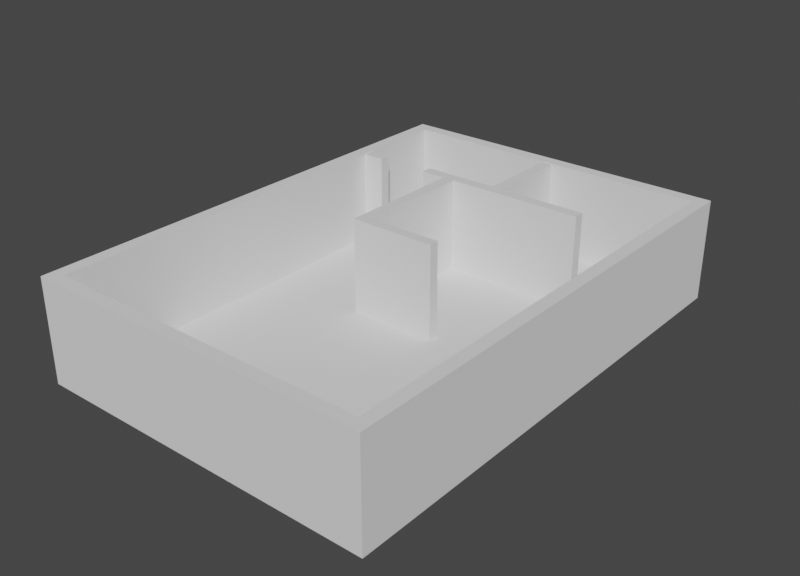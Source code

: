 # Source: BaseFrame.blend  (saved by Blender 2.82.7; exported with 4.5.12 LTS)
import bpy
from mathutils import Matrix  # noqa: F401  (used for matrix-valued properties, if any)

bpy.ops.wm.read_factory_settings(use_empty=True)
scene = bpy.context.scene
scene.name = 'Scene'

# ---- collections
col_collection = bpy.data.collections.new('Collection'); scene.collection.children.link(col_collection)

# ---- world
world_world = bpy.data.worlds.new('World'); scene.world = world_world
world_world.use_nodes = True; world_world.node_tree.nodes.clear()
_N = world_world.node_tree.nodes; _L = world_world.node_tree.links
n0 = _N.new('ShaderNodeOutputWorld'); n0.name = 'World Output'; n0.location = (300, 300)
n1 = _N.new('ShaderNodeBackground'); n1.name = 'Background'; n1.location = (10, 300)
n1.inputs[0].default_value = (0.05088, 0.05088, 0.05088, 1.0)
_L.new(n1.outputs[0], n0.inputs[0])
n0.is_active_output = True
world_world.color = (0.05088, 0.05088, 0.05088)
world_world.use_sun_shadow = False
world_world.sun_shadow_jitter_overblur = 0.0

# ---- meshes
me_cube = bpy.data.meshes.new('Cube')
me_cube.from_pydata([(-1.0, -1.857, -1.0), (-0.9256, -1.783, 1.0), (-1.0, 1.0, -1.0), (-0.9256, 0.9256, 1.0), (1.0, -1.857, -1.0), (0.9256, -1.783, 1.0), (1.0, 1.0, -1.0), (0.9256, 0.9256, 1.0), (-1.0, -1.857, 1.0), (-1.0, 1.0, 1.0), (1.0, 1.0, 1.0), (1.0, -1.857, 1.0), (-1.0, -1.857, 28.61), (-1.0, 1.0, 28.61), (1.0, 1.0, 28.61), (1.0, -1.857, 28.61), (-0.9256, -1.783, 28.61), (-0.9256, 0.9256, 28.61), (0.9256, 0.9256, 28.61), (0.9256, -1.783, 28.61), (1.0, 1.0, 24.61), (-1.0, 1.0, 24.61), (-1.0, -1.857, 24.61), (1.0, -1.857, 24.61)], [], [(0, 8, 9, 2), (2, 9, 10, 6), (6, 10, 11, 4), (4, 11, 8, 0), (2, 6, 4, 0), (7, 3, 1, 5), (1, 3, 17, 16), (7, 5, 19, 18), (20, 21, 13, 14), (22, 23, 15, 12), (16, 17, 13, 12), (17, 18, 14, 13), (18, 19, 15, 14), (19, 16, 12, 15), (23, 20, 14, 15), (5, 1, 16, 19), (3, 7, 18, 17), (21, 22, 12, 13), (9, 8, 22, 21), (11, 10, 20, 23), (8, 11, 23, 22), (10, 9, 21, 20)])
_uv = me_cube.uv_layers.new(name='UVMap')
_uv.uv.foreach_set('vector', [0.375, 0.0, 0.625, 0.0, 0.625, 0.25, 0.375, 0.25, 0.375, 0.25, 0.625, 0.25, 0.625, 0.5, 0.375, 0.5, 0.375, 0.5, 0.625, 0.5, 0.625, 0.75, 0.375, 0.75, 0.375, 0.75, 0.625, 0.75, 0.625, 1.0, 0.375, 1.0, 0.125, 0.5, 0.375, 0.5, 0.375, 0.75, 0.125, 0.75, 0.6343, 0.5093, 0.8657, 0.5093, 0.8657, 0.7407, 0.6343, 0.7407, 0.8657, 0.7407, 0.8657, 0.5093, 0.8657, 0.5093, 0.8657, 0.7407, 0.6343, 0.5093, 0.6343, 0.7407, 0.6343, 0.7407, 0.6343, 0.5093, 0.625, 0.5, 0.625, 0.25, 0.625, 0.25, 0.625, 0.5, 0.625, 1.0, 0.625, 0.75, 0.625, 0.75, 0.625, 1.0, 0.8657, 0.7407, 0.8657, 0.5093, 0.875, 0.5, 0.875, 0.75, 0.8657, 0.5093, 0.6343, 0.5093, 0.625, 0.5, 0.875, 0.5, 0.6343, 0.5093, 0.6343, 0.7407, 0.625, 0.75, 0.625, 0.5, 0.6343, 0.7407, 0.8657, 0.7407, 0.875, 0.75, 0.625, 0.75, 0.625, 0.75, 0.625, 0.5, 0.625, 0.5, 0.625, 0.75, 0.6343, 0.7407, 0.8657, 0.7407, 0.8657, 0.7407, 0.6343, 0.7407, 0.8657, 0.5093, 0.6343, 0.5093, 0.6343, 0.5093, 0.8657, 0.5093, 0.625, 0.25, 0.625, 0.0, 0.625, 0.0, 0.625, 0.25, 0.625, 0.25, 0.625, 0.0, 0.625, 0.0, 0.625, 0.25, 0.625, 0.75, 0.625, 0.5, 0.625, 0.5, 0.625, 0.75, 0.625, 1.0, 0.625, 0.75, 0.625, 0.75, 0.625, 1.0, 0.625, 0.5, 0.625, 0.25, 0.625, 0.25, 0.625, 0.5])
me_cube.use_remesh_fix_poles = True
me_cube.use_remesh_preserve_attributes = False
me_cube.use_mirror_vertex_groups = False
me_cube.update()
me_cube_001 = bpy.data.meshes.new('Cube.001')
me_cube_001.from_pydata([(-4.697, 1.77, 0.08085), (-4.697, 1.77, 2.844), (-4.697, 2.084, 0.08085), (-4.697, 2.084, 2.844), (-3.975, 1.77, 0.08085), (-3.975, 1.77, 2.844), (-3.975, 2.084, 0.08085), (-3.975, 2.084, 2.844), (-2.401, 1.77, 0.08085), (-2.401, 1.77, 2.844), (-2.401, 2.084, 0.08085), (-2.401, 2.084, 2.844), (-0.1693, 1.77, 0.08085), (-0.1693, 1.77, 2.844), (-0.1693, 2.084, 0.08085), (-0.1693, 2.084, 2.844), (0.1574, 1.77, 0.08085), (0.1574, 1.77, 2.844), (0.1574, 2.084, 0.08085), (0.1574, 2.084, 2.844), (-0.1693, 4.669, 0.08085), (-0.1693, 4.669, 2.844), (0.1574, 4.669, 0.08085), (0.1574, 4.669, 2.844), (2.756, 1.77, 0.08085), (2.756, 1.77, 2.844), (2.756, 2.084, 0.08085), (2.756, 2.084, 2.844), (-1.644, 2.084, 0.08085), (-1.644, 2.084, 2.844), (-1.644, 1.77, 0.08085), (-1.644, 1.77, 2.844), (-1.289, 2.084, 2.844), (-1.289, 1.77, 0.08085), (-1.289, 2.084, 0.08085), (-1.289, 1.77, 2.844), (-1.644, -1.757, 0.08085), (-1.644, -1.757, 2.844), (-1.289, -1.757, 0.08085), (-1.289, -1.757, 2.844), (-1.644, -2.051, 0.08085), (-1.644, -2.051, 2.844), (-1.289, -2.051, 0.08085), (-1.289, -2.051, 2.844), (0.9112, -1.757, 0.08085), (0.9112, -1.757, 2.844), (0.9112, -2.051, 0.08085), (0.9112, -2.051, 2.844)], [], [(0, 1, 3, 2), (2, 3, 7, 6), (6, 7, 5, 4), (4, 5, 1, 0), (2, 6, 4, 0), (7, 3, 1, 5), (8, 9, 11, 10), (34, 32, 15, 14), (13, 12, 16, 17), (30, 31, 9, 8), (34, 14, 12, 33), (29, 11, 9, 31), (16, 18, 26, 24), (12, 14, 18, 16), (15, 13, 17, 19), (18, 14, 20, 22), (20, 21, 23, 22), (19, 18, 22, 23), (15, 19, 23, 21), (14, 15, 21, 20), (26, 27, 25, 24), (19, 17, 25, 27), (18, 19, 27, 26), (17, 16, 24, 25), (32, 29, 31, 35), (10, 28, 30, 8), (31, 30, 36, 37), (10, 11, 29, 28), (12, 13, 35, 33), (15, 32, 35, 13), (28, 34, 33, 30), (28, 29, 32, 34), (38, 39, 45, 44), (30, 33, 38, 36), (35, 31, 37, 39), (33, 35, 39, 38), (42, 43, 41, 40), (37, 36, 40, 41), (36, 38, 42, 40), (39, 37, 41, 43), (44, 45, 47, 46), (39, 43, 47, 45), (42, 38, 44, 46), (43, 42, 46, 47)])
_uv = me_cube_001.uv_layers.new(name='UVMap')
_uv.uv.foreach_set('vector', [0.375, 0.0, 0.625, 0.0, 0.625, 0.25, 0.375, 0.25, 0.375, 0.25, 0.625, 0.25, 0.625, 0.5, 0.375, 0.5, 0.375, 0.5, 0.625, 0.5, 0.625, 0.75, 0.375, 0.75, 0.375, 0.75, 0.625, 0.75, 0.625, 1.0, 0.375, 1.0, 0.125, 0.5, 0.375, 0.5, 0.375, 0.75, 0.125, 0.75, 0.625, 0.5, 0.875, 0.5, 0.875, 0.75, 0.625, 0.75, 0.375, 0.0, 0.625, 0.0, 0.625, 0.25, 0.375, 0.25, 0.375, 0.4102, 0.625, 0.4102, 0.625, 0.5, 0.375, 0.5, 0.625, 0.75, 0.375, 0.75, 0.375, 0.75, 0.625, 0.75, 0.375, 0.875, 0.625, 0.875, 0.625, 1.0, 0.375, 1.0, 0.2852, 0.5, 0.375, 0.5, 0.375, 0.75, 0.2852, 0.75, 0.75, 0.5, 0.875, 0.5, 0.875, 0.75, 0.75, 0.75, 0.375, 0.75, 0.375, 0.5, 0.375, 0.5, 0.375, 0.75, 0.375, 0.75, 0.375, 0.5, 0.375, 0.5, 0.375, 0.75, 0.625, 0.5, 0.625, 0.75, 0.625, 0.75, 0.625, 0.5, 0.375, 0.5, 0.375, 0.5, 0.375, 0.5, 0.375, 0.5, 0.375, 0.5, 0.625, 0.5, 0.625, 0.5, 0.375, 0.5, 0.625, 0.5, 0.375, 0.5, 0.375, 0.5, 0.625, 0.5, 0.625, 0.5, 0.625, 0.5, 0.625, 0.5, 0.625, 0.5, 0.375, 0.5, 0.625, 0.5, 0.625, 0.5, 0.375, 0.5, 0.375, 0.5, 0.625, 0.5, 0.625, 0.75, 0.375, 0.75, 0.625, 0.5, 0.625, 0.75, 0.625, 0.75, 0.625, 0.5, 0.375, 0.5, 0.625, 0.5, 0.625, 0.5, 0.375, 0.5, 0.625, 0.75, 0.375, 0.75, 0.375, 0.75, 0.625, 0.75, 0.7148, 0.5, 0.75, 0.5, 0.75, 0.75, 0.7148, 0.75, 0.125, 0.5, 0.25, 0.5, 0.25, 0.75, 0.125, 0.75, 0.625, 0.875, 0.375, 0.875, 0.375, 0.875, 0.625, 0.875, 0.375, 0.25, 0.625, 0.25, 0.625, 0.375, 0.375, 0.375, 0.375, 0.75, 0.625, 0.75, 0.625, 0.8398, 0.375, 0.8398, 0.625, 0.5, 0.7148, 0.5, 0.7148, 0.75, 0.625, 0.75, 0.25, 0.5, 0.2852, 0.5, 0.2852, 0.75, 0.25, 0.75, 0.375, 0.375, 0.625, 0.375, 0.625, 0.4102, 0.375, 0.4102, 0.375, 0.8398, 0.625, 0.8398, 0.625, 0.8398, 0.375, 0.8398, 0.25, 0.75, 0.2852, 0.75, 0.2852, 0.75, 0.25, 0.75, 0.7148, 0.75, 0.75, 0.75, 0.75, 0.75, 0.7148, 0.75, 0.375, 0.8398, 0.625, 0.8398, 0.625, 0.8398, 0.375, 0.8398, 0.375, 0.8398, 0.625, 0.8398, 0.625, 0.875, 0.375, 0.875, 0.625, 0.875, 0.375, 0.875, 0.375, 0.875, 0.625, 0.875, 0.25, 0.75, 0.2852, 0.75, 0.2852, 0.75, 0.25, 0.75, 0.7148, 0.75, 0.75, 0.75, 0.75, 0.75, 0.7148, 0.75, 0.375, 0.8398, 0.625, 0.8398, 0.625, 0.8398, 0.375, 0.8398, 0.7148, 0.75, 0.7148, 0.75, 0.7148, 0.75, 0.7148, 0.75, 0.2852, 0.75, 0.2852, 0.75, 0.2852, 0.75, 0.2852, 0.75, 0.625, 0.8398, 0.375, 0.8398, 0.375, 0.8398, 0.625, 0.8398])
me_cube_001.use_remesh_fix_poles = True
me_cube_001.use_remesh_preserve_attributes = False
me_cube_001.use_mirror_vertex_groups = False
me_cube_001.update()

# ---- objects
ob_cube = bpy.data.objects.new('Cube', me_cube)
ob_cube_001 = bpy.data.objects.new('Cube.001', me_cube_001)

# ---- transforms, parenting, visibility, modifiers, constraints
ob_cube.location = (0.0, 0.0, 0.0)
ob_cube.scale = (5.0, 5.0, 0.1)
ob_cube.lineart.crease_threshold = 0.0
ob_cube_001.location = (0.0, 0.0, 0.0)
ob_cube_001.lineart.crease_threshold = 0.0

# ---- collection membership
col_collection.objects.link(ob_cube)
col_collection.objects.link(ob_cube_001)

# ---- scene / render settings (as saved in the file)
scene.frame_start = 1; scene.frame_end = 250; scene.frame_set(1)
scene.render.engine = 'CYCLES'
scene.render.resolution_x = 1500
scene.cycles.use_denoising = False
scene.cycles.samples = 300
scene.cycles.sampling_pattern = 'TABULATED_SOBOL'
scene.cycles.use_adaptive_sampling = False
scene.cycles.use_light_tree = False
scene.view_settings.view_transform = 'Filmic'
bpy.context.view_layer.update()

# ---- added for rendering (the .blend has no active camera and no usable light): camera, sun
cam_auto = bpy.data.cameras.new('AutoCamera')
cam_auto.lens = 50.0
cam_auto.sensor_width = 36.0
cam_auto.clip_end = 1000.0
ob_auto_camera = bpy.data.objects.new('AutoCamera', cam_auto)
scene.collection.objects.link(ob_auto_camera)
ob_auto_camera.location = (16.3653, -21.7813, 14.4729)
ob_auto_camera.rotation_euler = (1.09748, -7.21219e-08, 0.694738)
scene.camera = ob_auto_camera
light_auto_sun = bpy.data.lights.new('AutoSun', 'SUN')
light_auto_sun.energy = 3.0
light_auto_sun.angle = 0.0523599
ob_auto_sun = bpy.data.objects.new('AutoSun', light_auto_sun)
scene.collection.objects.link(ob_auto_sun)
ob_auto_sun.rotation_euler = (0.872665, 0.174533, 0.523599)
bpy.context.view_layer.update()
